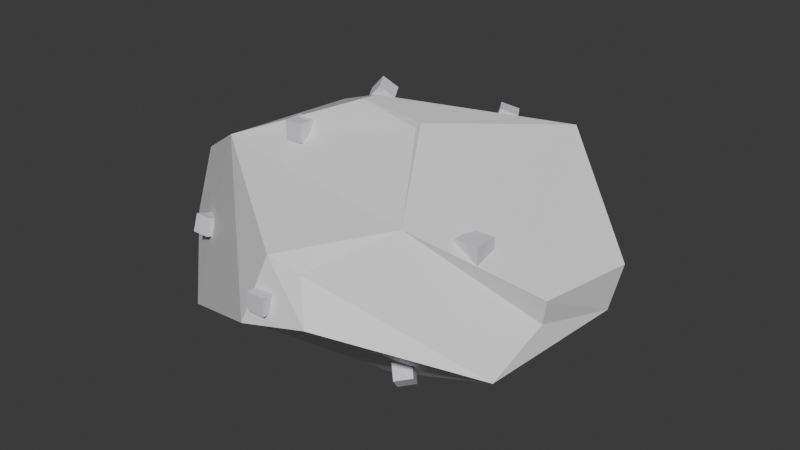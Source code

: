 # Source: asteroid.blend  (saved by Blender 5.1.30; exported with 4.5.12 LTS)
import bpy
from mathutils import Matrix  # noqa: F401  (used for matrix-valued properties, if any)

bpy.ops.wm.read_factory_settings(use_empty=True)
scene = bpy.context.scene
scene.name = 'Scene'

# ---- collections
col_collection = bpy.data.collections.new('Collection'); scene.collection.children.link(col_collection)

# ---- materials (node trees are filled in below, after node groups)
mat_materialbase = bpy.data.materials.new('MaterialBase')
mat_materialore = bpy.data.materials.new('MaterialOre')

# ---- material node trees
mat_materialbase.use_nodes = True; mat_materialbase.node_tree.nodes.clear()
_N = mat_materialbase.node_tree.nodes; _L = mat_materialbase.node_tree.links
n0 = _N.new('ShaderNodeBsdfPrincipled'); n0.name = 'Principled BSDF'; n0.location = (-200, 100)
n1 = _N.new('ShaderNodeOutputMaterial'); n1.name = 'Material Output'; n1.location = (200, 100)
_L.new(n0.outputs[0], n1.inputs[0])
n1.is_active_output = True
mat_materialore.use_nodes = True; mat_materialore.node_tree.nodes.clear()
_N = mat_materialore.node_tree.nodes; _L = mat_materialore.node_tree.links
n0 = _N.new('ShaderNodeBsdfPrincipled'); n0.name = 'Principled BSDF'; n0.location = (-200, 100)
n0.inputs[0].default_value = (0.7526, 0.7497, 0.8, 1.0)
n1 = _N.new('ShaderNodeOutputMaterial'); n1.name = 'Material Output'; n1.location = (200, 100)
_L.new(n0.outputs[0], n1.inputs[0])
n1.is_active_output = True

# ---- world
world_world = bpy.data.worlds.new('World'); scene.world = world_world
world_world.use_nodes = True; world_world.node_tree.nodes.clear()
_N = world_world.node_tree.nodes; _L = world_world.node_tree.links
n0 = _N.new('ShaderNodeOutputWorld'); n0.name = 'World Output'; n0.location = (200, 100)
n1 = _N.new('ShaderNodeBackground'); n1.name = 'Background'; n1.location = (-200, 100)
n1.inputs[0].default_value = (0.05088, 0.05088, 0.05088, 1.0)
_L.new(n1.outputs[0], n0.inputs[0])
n0.is_active_output = True
world_world.color = (0.05088, 0.05088, 0.05088)
world_world.sun_shadow_jitter_overblur = 0.0

# ---- meshes
me_cube_001 = bpy.data.meshes.new('Cube.001')
me_cube_001.from_pydata([(-2.093, -0.9303, -1.241), (-1.591, -0.6498, 0.9915), (-1.342, 1.718, -1.088), (-1.862, 1.501, 0.7199), (2.061, -0.7208, -0.6392), (0.9977, -0.8307, 0.7393), (1.736, 1.494, -0.9423), (1.41, 1.614, 1.177), (2.581, 0.7649, 0.2411), (2.466, 0.7117, -0.3119), (2.214, -0.1275, -0.1887), (2.281, -0.1788, 0.1298), (-2.667, 1.05, -0.4037), (-2.667, -0.3152, -0.4037), (-2.489, -0.1955, 0.452), (-2.489, 0.9187, 0.452), (-0.1313, 0.1939, -1.616), (-0.1668, -0.1185, -1.665), (0.1796, 0.1939, -1.616), (0.2512, -0.1061, -1.628), (-0.2016, -1.901, -0.2824), (-0.03338, -1.653, 0.4527), (0.3245, -1.564, 0.3122), (0.5401, -1.753, -0.153), (-0.6467, 2.63, 0.333), (-0.6467, 2.63, -0.333), (0.5199, 2.689, -0.3639), (0.5199, 2.689, 0.3612), (-0.1299, -0.09695, 1.602), (-0.1142, 0.09419, 1.593), (0.507, 0.07088, 1.443), (0.5293, -0.04296, 1.428), (-0.1071, -1.883, -0.1071), (-0.1071, -1.883, 0.1071), (-0.1071, -1.669, -0.1071), (-0.1071, -1.669, 0.1071), (0.1071, -1.883, -0.1071), (0.1071, -1.883, 0.1071), (0.1071, -1.669, -0.1071), (0.1071, -1.669, 0.1071), (-0.8502, -0.5171, 1.095), (-0.8502, -0.5171, 1.314), (-0.8502, -0.2974, 1.095), (-0.8502, -0.2974, 1.314), (-0.6304, -0.5171, 1.095), (-0.6304, -0.5171, 1.314), (-0.6304, -0.2974, 1.095), (-0.6304, -0.2974, 1.314), (1.385, -0.4898, 0.3559), (1.385, -0.4898, 0.6343), (1.385, -0.2114, 0.3559), (1.385, -0.2114, 0.6343), (1.663, -0.4898, 0.3559), (1.663, -0.4898, 0.6343), (1.663, -0.2114, 0.3559), (1.663, -0.2114, 0.6343), (-2.077, -0.8974, -0.2704), (-2.077, -0.8287, -0.06162), (-2.077, -0.6886, -0.339), (-2.077, -0.62, -0.1302), (-1.857, -0.8974, -0.2704), (-1.857, -0.8287, -0.06162), (-1.857, -0.6886, -0.339), (-1.857, -0.62, -0.1302), (-2.077, 1.29, 0.1873), (-2.077, 1.359, 0.3961), (-2.077, 1.499, 0.1187), (-2.077, 1.567, 0.3274), (-1.857, 1.29, 0.1873), (-1.857, 1.359, 0.3961), (-1.857, 1.499, 0.1187), (-1.857, 1.567, 0.3274), (0.196, 1.834, 0.8748), (0.2546, 1.869, 1.084), (0.3743, 1.942, 0.8062), (0.4329, 1.978, 1.015), (0.3104, 1.646, 0.8748), (0.369, 1.682, 1.084), (0.4887, 1.755, 0.8062), (0.5473, 1.79, 1.015), (-0.9073, 0.9311, 1.248), (-0.7676, 0.9668, 1.414), (-0.7734, 1.04, 1.112), (-0.6337, 1.075, 1.278), (-0.8031, 0.7434, 1.201), (-0.6634, 0.7791, 1.367), (-0.6693, 0.8521, 1.065), (-0.5295, 0.8878, 1.231), (1.507, 1.504, 0.1673), (1.646, 1.54, 0.3332), (1.641, 1.613, 0.03109), (1.78, 1.649, 0.1969), (1.611, 1.317, 0.12), (1.751, 1.353, 0.2858), (1.745, 1.426, -0.01625), (1.884, 1.461, 0.1496), (0.1526, 1.504, -1.137), (0.2924, 1.54, -0.9713), (0.2865, 1.613, -1.273), (0.4262, 1.649, -1.108), (0.2568, 1.317, -1.185), (0.3965, 1.353, -1.019), (0.3907, 1.426, -1.321), (0.5304, 1.461, -1.155), (0.8145, -0.3743, -1.137), (0.868, -0.5082, -0.9713), (0.9396, -0.493, -1.273), (0.993, -0.627, -1.108), (0.6419, -0.5017, -1.185), (0.6953, -0.6357, -1.019), (0.7669, -0.6205, -1.321), (0.8204, -0.7545, -1.155), (-2.161, -0.3743, -1.137), (-2.107, -0.5082, -0.9713), (-2.036, -0.493, -1.273), (-1.982, -0.627, -1.108), (-2.333, -0.5017, -1.185), (-2.28, -0.6357, -1.019), (-2.208, -0.6205, -1.321), (-2.155, -0.7545, -1.155), (-1.449, 1.17, -1.295), (-1.395, 1.187, -1.082), (-1.324, 0.9902, -1.312), (-1.27, 1.007, -1.1), (-1.621, 1.045, -1.242), (-1.568, 1.061, -1.029), (-1.496, 0.865, -1.259), (-1.443, 0.8815, -1.047)], [], [(2, 0, 13, 12), (6, 2, 25, 26), (5, 4, 10, 11), (5, 1, 21, 22), (2, 6, 18, 16), (3, 1, 28, 29), (9, 8, 11, 10), (4, 6, 9, 10), (7, 5, 11, 8), (6, 7, 8, 9), (13, 14, 15, 12), (3, 2, 12, 15), (0, 1, 14, 13), (1, 3, 15, 14), (16, 18, 19, 17), (0, 2, 16, 17), (6, 4, 19, 18), (4, 0, 17, 19), (23, 22, 21, 20), (4, 5, 22, 23), (1, 0, 20, 21), (0, 4, 23, 20), (25, 24, 27, 26), (3, 7, 27, 24), (2, 3, 24, 25), (7, 6, 26, 27), (30, 29, 28, 31), (1, 5, 31, 28), (7, 3, 29, 30), (5, 7, 30, 31), (32, 33, 35, 34), (34, 35, 39, 38), (38, 39, 37, 36), (36, 37, 33, 32), (34, 38, 36, 32), (39, 35, 33, 37), (40, 41, 43, 42), (42, 43, 47, 46), (46, 47, 45, 44), (44, 45, 41, 40), (42, 46, 44, 40), (47, 43, 41, 45), (48, 49, 51, 50), (50, 51, 55, 54), (54, 55, 53, 52), (52, 53, 49, 48), (50, 54, 52, 48), (55, 51, 49, 53), (56, 57, 59, 58), (58, 59, 63, 62), (62, 63, 61, 60), (60, 61, 57, 56), (58, 62, 60, 56), (63, 59, 57, 61), (64, 65, 67, 66), (66, 67, 71, 70), (70, 71, 69, 68), (68, 69, 65, 64), (66, 70, 68, 64), (71, 67, 65, 69), (72, 73, 75, 74), (74, 75, 79, 78), (78, 79, 77, 76), (76, 77, 73, 72), (74, 78, 76, 72), (79, 75, 73, 77), (80, 81, 83, 82), (82, 83, 87, 86), (86, 87, 85, 84), (84, 85, 81, 80), (82, 86, 84, 80), (87, 83, 81, 85), (88, 89, 91, 90), (90, 91, 95, 94), (94, 95, 93, 92), (92, 93, 89, 88), (90, 94, 92, 88), (95, 91, 89, 93), (96, 97, 99, 98), (98, 99, 103, 102), (102, 103, 101, 100), (100, 101, 97, 96), (98, 102, 100, 96), (103, 99, 97, 101), (104, 105, 107, 106), (106, 107, 111, 110), (110, 111, 109, 108), (108, 109, 105, 104), (106, 110, 108, 104), (111, 107, 105, 109), (112, 113, 115, 114), (114, 115, 119, 118), (118, 119, 117, 116), (116, 117, 113, 112), (114, 118, 116, 112), (119, 115, 113, 117), (120, 121, 123, 122), (122, 123, 127, 126), (126, 127, 125, 124), (124, 125, 121, 120), (122, 126, 124, 120), (127, 123, 121, 125)])
me_cube_001.polygons.foreach_set('material_index', [0, 0, 0, 0, 0, 0, 0, 0, 0, 0, 0, 0, 0, 0, 0, 0, 0, 0, 0, 0, 0, 0, 0, 0, 0, 0, 0, 0, 0, 0, 1, 1, 1, 1, 1, 1, 1, 1, 1, 1, 1, 1, 1, 1, 1, 1, 1, 1, 1, 1, 1, 1, 1, 1, 1, 1, 1, 1, 1, 1, 1, 1, 1, 1, 1, 1, 1, 1, 1, 1, 1, 1, 1, 1, 1, 1, 1, 1, 1, 1, 1, 1, 1, 1, 1, 1, 1, 1, 1, 1, 1, 1, 1, 1, 1, 1, 1, 1, 1, 1, 1, 1])
_uv = me_cube_001.uv_layers.new(name='UVMap')
_uv.uv.foreach_set('vector', [0.125, 0.5, 0.125, 0.75, 0.125, 0.75, 0.125, 0.5, 0.375, 0.5, 0.375, 0.25, 0.375, 0.25, 0.375, 0.5, 0.625, 0.75, 0.375, 0.75, 0.375, 0.75, 0.625, 0.75, 0.625, 0.75, 0.875, 0.75, 0.875, 0.75, 0.625, 0.75, 0.375, 0.25, 0.375, 0.5, 0.375, 0.5, 0.375, 0.25, 0.875, 0.5, 0.875, 0.75, 0.875, 0.75, 0.875, 0.5, 0.375, 0.5, 0.625, 0.5, 0.625, 0.75, 0.375, 0.75, 0.375, 0.75, 0.375, 0.5, 0.375, 0.5, 0.375, 0.75, 0.625, 0.5, 0.625, 0.75, 0.625, 0.75, 0.625, 0.5, 0.375, 0.5, 0.625, 0.5, 0.625, 0.5, 0.375, 0.5, 0.375, 0.0, 0.625, 0.0, 0.625, 0.25, 0.375, 0.25, 0.625, 0.25, 0.375, 0.25, 0.375, 0.25, 0.625, 0.25, 0.375, 1.0, 0.625, 1.0, 0.625, 1.0, 0.375, 1.0, 0.875, 0.75, 0.875, 0.5, 0.875, 0.5, 0.875, 0.75, 0.125, 0.5, 0.375, 0.5, 0.375, 0.75, 0.125, 0.75, 0.125, 0.75, 0.125, 0.5, 0.125, 0.5, 0.125, 0.75, 0.375, 0.5, 0.375, 0.75, 0.375, 0.75, 0.375, 0.5, 0.375, 0.75, 0.375, 1.0, 0.375, 1.0, 0.375, 0.75, 0.375, 0.75, 0.625, 0.75, 0.625, 1.0, 0.375, 1.0, 0.375, 0.75, 0.625, 0.75, 0.625, 0.75, 0.375, 0.75, 0.625, 1.0, 0.375, 1.0, 0.375, 1.0, 0.625, 1.0, 0.375, 1.0, 0.375, 0.75, 0.375, 0.75, 0.375, 1.0, 0.375, 0.25, 0.625, 0.25, 0.625, 0.5, 0.375, 0.5, 0.875, 0.5, 0.625, 0.5, 0.625, 0.5, 0.875, 0.5, 0.375, 0.25, 0.625, 0.25, 0.625, 0.25, 0.375, 0.25, 0.625, 0.5, 0.375, 0.5, 0.375, 0.5, 0.625, 0.5, 0.625, 0.5, 0.875, 0.5, 0.875, 0.75, 0.625, 0.75, 0.875, 0.75, 0.625, 0.75, 0.625, 0.75, 0.875, 0.75, 0.625, 0.5, 0.875, 0.5, 0.875, 0.5, 0.625, 0.5, 0.625, 0.75, 0.625, 0.5, 0.625, 0.5, 0.625, 0.75, 0.375, 0.0, 0.625, 0.0, 0.625, 0.25, 0.375, 0.25, 0.375, 0.25, 0.625, 0.25, 0.625, 0.5, 0.375, 0.5, 0.375, 0.5, 0.625, 0.5, 0.625, 0.75, 0.375, 0.75, 0.375, 0.75, 0.625, 0.75, 0.625, 1.0, 0.375, 1.0, 0.125, 0.5, 0.375, 0.5, 0.375, 0.75, 0.125, 0.75, 0.625, 0.5, 0.875, 0.5, 0.875, 0.75, 0.625, 0.75, 0.375, 0.0, 0.625, 0.0, 0.625, 0.25, 0.375, 0.25, 0.375, 0.25, 0.625, 0.25, 0.625, 0.5, 0.375, 0.5, 0.375, 0.5, 0.625, 0.5, 0.625, 0.75, 0.375, 0.75, 0.375, 0.75, 0.625, 0.75, 0.625, 1.0, 0.375, 1.0, 0.125, 0.5, 0.375, 0.5, 0.375, 0.75, 0.125, 0.75, 0.625, 0.5, 0.875, 0.5, 0.875, 0.75, 0.625, 0.75, 0.375, 0.0, 0.625, 0.0, 0.625, 0.25, 0.375, 0.25, 0.375, 0.25, 0.625, 0.25, 0.625, 0.5, 0.375, 0.5, 0.375, 0.5, 0.625, 0.5, 0.625, 0.75, 0.375, 0.75, 0.375, 0.75, 0.625, 0.75, 0.625, 1.0, 0.375, 1.0, 0.125, 0.5, 0.375, 0.5, 0.375, 0.75, 0.125, 0.75, 0.625, 0.5, 0.875, 0.5, 0.875, 0.75, 0.625, 0.75, 0.375, 0.0, 0.625, 0.0, 0.625, 0.25, 0.375, 0.25, 0.375, 0.25, 0.625, 0.25, 0.625, 0.5, 0.375, 0.5, 0.375, 0.5, 0.625, 0.5, 0.625, 0.75, 0.375, 0.75, 0.375, 0.75, 0.625, 0.75, 0.625, 1.0, 0.375, 1.0, 0.125, 0.5, 0.375, 0.5, 0.375, 0.75, 0.125, 0.75, 0.625, 0.5, 0.875, 0.5, 0.875, 0.75, 0.625, 0.75, 0.375, 0.0, 0.625, 0.0, 0.625, 0.25, 0.375, 0.25, 0.375, 0.25, 0.625, 0.25, 0.625, 0.5, 0.375, 0.5, 0.375, 0.5, 0.625, 0.5, 0.625, 0.75, 0.375, 0.75, 0.375, 0.75, 0.625, 0.75, 0.625, 1.0, 0.375, 1.0, 0.125, 0.5, 0.375, 0.5, 0.375, 0.75, 0.125, 0.75, 0.625, 0.5, 0.875, 0.5, 0.875, 0.75, 0.625, 0.75, 0.375, 0.0, 0.625, 0.0, 0.625, 0.25, 0.375, 0.25, 0.375, 0.25, 0.625, 0.25, 0.625, 0.5, 0.375, 0.5, 0.375, 0.5, 0.625, 0.5, 0.625, 0.75, 0.375, 0.75, 0.375, 0.75, 0.625, 0.75, 0.625, 1.0, 0.375, 1.0, 0.125, 0.5, 0.375, 0.5, 0.375, 0.75, 0.125, 0.75, 0.625, 0.5, 0.875, 0.5, 0.875, 0.75, 0.625, 0.75, 0.375, 0.0, 0.625, 0.0, 0.625, 0.25, 0.375, 0.25, 0.375, 0.25, 0.625, 0.25, 0.625, 0.5, 0.375, 0.5, 0.375, 0.5, 0.625, 0.5, 0.625, 0.75, 0.375, 0.75, 0.375, 0.75, 0.625, 0.75, 0.625, 1.0, 0.375, 1.0, 0.125, 0.5, 0.375, 0.5, 0.375, 0.75, 0.125, 0.75, 0.625, 0.5, 0.875, 0.5, 0.875, 0.75, 0.625, 0.75, 0.375, 0.0, 0.625, 0.0, 0.625, 0.25, 0.375, 0.25, 0.375, 0.25, 0.625, 0.25, 0.625, 0.5, 0.375, 0.5, 0.375, 0.5, 0.625, 0.5, 0.625, 0.75, 0.375, 0.75, 0.375, 0.75, 0.625, 0.75, 0.625, 1.0, 0.375, 1.0, 0.125, 0.5, 0.375, 0.5, 0.375, 0.75, 0.125, 0.75, 0.625, 0.5, 0.875, 0.5, 0.875, 0.75, 0.625, 0.75, 0.375, 0.0, 0.625, 0.0, 0.625, 0.25, 0.375, 0.25, 0.375, 0.25, 0.625, 0.25, 0.625, 0.5, 0.375, 0.5, 0.375, 0.5, 0.625, 0.5, 0.625, 0.75, 0.375, 0.75, 0.375, 0.75, 0.625, 0.75, 0.625, 1.0, 0.375, 1.0, 0.125, 0.5, 0.375, 0.5, 0.375, 0.75, 0.125, 0.75, 0.625, 0.5, 0.875, 0.5, 0.875, 0.75, 0.625, 0.75, 0.375, 0.0, 0.625, 0.0, 0.625, 0.25, 0.375, 0.25, 0.375, 0.25, 0.625, 0.25, 0.625, 0.5, 0.375, 0.5, 0.375, 0.5, 0.625, 0.5, 0.625, 0.75, 0.375, 0.75, 0.375, 0.75, 0.625, 0.75, 0.625, 1.0, 0.375, 1.0, 0.125, 0.5, 0.375, 0.5, 0.375, 0.75, 0.125, 0.75, 0.625, 0.5, 0.875, 0.5, 0.875, 0.75, 0.625, 0.75, 0.375, 0.0, 0.625, 0.0, 0.625, 0.25, 0.375, 0.25, 0.375, 0.25, 0.625, 0.25, 0.625, 0.5, 0.375, 0.5, 0.375, 0.5, 0.625, 0.5, 0.625, 0.75, 0.375, 0.75, 0.375, 0.75, 0.625, 0.75, 0.625, 1.0, 0.375, 1.0, 0.125, 0.5, 0.375, 0.5, 0.375, 0.75, 0.125, 0.75, 0.625, 0.5, 0.875, 0.5, 0.875, 0.75, 0.625, 0.75, 0.375, 0.0, 0.625, 0.0, 0.625, 0.25, 0.375, 0.25, 0.375, 0.25, 0.625, 0.25, 0.625, 0.5, 0.375, 0.5, 0.375, 0.5, 0.625, 0.5, 0.625, 0.75, 0.375, 0.75, 0.375, 0.75, 0.625, 0.75, 0.625, 1.0, 0.375, 1.0, 0.125, 0.5, 0.375, 0.5, 0.375, 0.75, 0.125, 0.75, 0.625, 0.5, 0.875, 0.5, 0.875, 0.75, 0.625, 0.75])
me_cube_001.materials.append(mat_materialbase)
me_cube_001.materials.append(mat_materialore)
me_cube_001.update()

# ---- objects
ob_cube = bpy.data.objects.new('Cube', me_cube_001)

# ---- transforms, parenting, visibility, modifiers, constraints
ob_cube.location = (0.0, 0.0, 0.0)

# ---- collection membership
col_collection.objects.link(ob_cube)

# ---- scene / render settings (as saved in the file)
scene.frame_start = 1; scene.frame_end = 250; scene.frame_set(1)
scene.render.engine = 'BLENDER_EEVEE_NEXT'
scene.render.bake_bias = 0.0
scene.render.bake_samples = 0
scene.cycles.sampling_pattern = 'TABULATED_SOBOL'
scene.eevee.use_volume_custom_range = False
bpy.context.view_layer.update()

# ---- added for rendering (the .blend has no active camera and no usable light): camera, sun
cam_auto = bpy.data.cameras.new('AutoCamera')
cam_auto.lens = 50.0
cam_auto.sensor_width = 36.0
cam_auto.clip_end = 1000.0
ob_auto_camera = bpy.data.objects.new('AutoCamera', cam_auto)
scene.collection.objects.link(ob_auto_camera)
ob_auto_camera.location = (7.08074, -8.15449, 5.66757)
ob_auto_camera.rotation_euler = (1.09748, -7.21219e-08, 0.694738)
scene.camera = ob_auto_camera
light_auto_sun = bpy.data.lights.new('AutoSun', 'SUN')
light_auto_sun.energy = 3.0
light_auto_sun.angle = 0.0523599
ob_auto_sun = bpy.data.objects.new('AutoSun', light_auto_sun)
scene.collection.objects.link(ob_auto_sun)
ob_auto_sun.rotation_euler = (0.872665, 0.174533, 0.523599)
bpy.context.view_layer.update()
